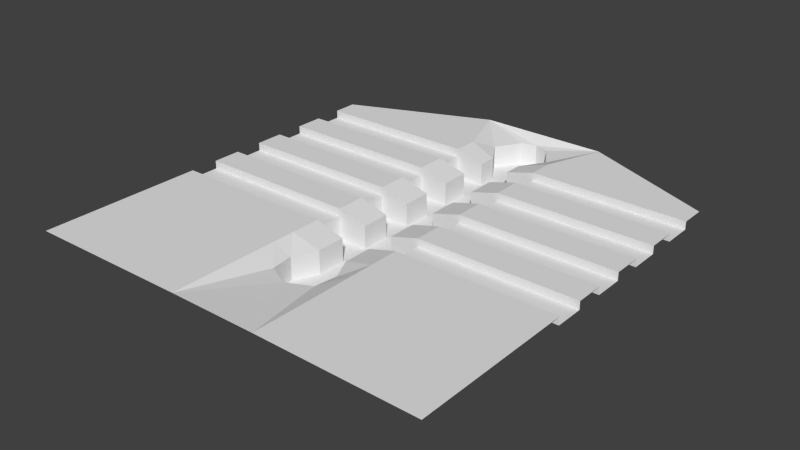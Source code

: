 # Source: lvl01.blend  (saved by Blender 2.72.0; exported with 4.5.12 LTS)
import bpy
from mathutils import Matrix  # noqa: F401  (used for matrix-valued properties, if any)

bpy.ops.wm.read_factory_settings(use_empty=True)
scene = bpy.context.scene
scene.name = 'Scene'

# ---- collections
col_collection_1 = bpy.data.collections.new('Collection 1'); scene.collection.children.link(col_collection_1)

# ---- materials (node trees are filled in below, after node groups)
mat_floor01 = bpy.data.materials.new('floor01')
mat_floor01.alpha_threshold = 0.0
mat_floor01.use_transparent_shadow = False
mat_floor01.roughness = 0.5
mat_wall = bpy.data.materials.new('wall')
mat_wall.alpha_threshold = 0.0
mat_wall.use_transparent_shadow = False
mat_wall.roughness = 0.5
mat_void = bpy.data.materials.new('void')
mat_void.alpha_threshold = 0.0
mat_void.use_transparent_shadow = False
mat_void.roughness = 0.5

# ---- material node trees

# ---- world
world_world = bpy.data.worlds.new('World'); scene.world = world_world
world_world.color = (0.05088, 0.05088, 0.05088)
world_world.use_sun_shadow = False
world_world.sun_shadow_jitter_overblur = 0.0
world_world.cycles.sampling_method = 'MANUAL'
world_world.cycles.sample_map_resolution = 256

# ---- meshes
me_plane = bpy.data.meshes.new('Plane')
me_plane.from_pydata([(-10.43, -89.18, -10.95), (10.51, -89.18, -10.95), (-10.43, 71.79, -10.95), (10.51, 71.79, -10.95), (-15.96, -121.0, -10.95), (16.04, -121.0, -10.95), (18.16, -105.1, -10.95), (-18.07, -105.1, -10.95), (-10.43, -8.696, -10.95), (10.51, -8.696, -10.95), (10.51, 31.55, -10.95), (-10.43, 31.55, -10.95), (-10.43, -48.94, -10.95), (10.51, -48.94, -10.95), (-10.43, -69.06, -10.95), (10.51, -69.06, -10.95), (10.51, -28.82, -10.95), (-10.43, -28.82, -10.95), (-10.43, 11.42, -10.95), (10.51, 11.42, -10.95), (10.51, 51.67, -10.95), (-10.43, 51.67, -10.95), (-10.43, 119.9, -10.95), (10.51, 119.9, -10.95), (-10.43, 84.95, -10.95), (10.51, 84.95, -10.95), (21.34, 102.4, -10.95), (-21.25, 102.4, -10.95), (-30.92, -69.06, -10.95), (-30.92, -48.94, -10.95), (30.9, -48.94, -10.95), (30.9, -69.06, -10.95), (30.9, -8.696, -10.95), (30.9, -28.82, -10.95), (30.9, 31.55, -10.95), (30.9, 11.42, -10.95), (30.9, 71.79, -10.95), (30.9, 51.67, -10.95), (-30.92, 51.67, -10.95), (-30.92, 71.79, -10.95), (-30.92, 11.42, -10.95), (-30.92, 31.55, -10.95), (-30.92, -28.82, -10.95), (-30.92, -8.696, -10.95), (141.4, 71.79, 4.948), (141.4, -8.696, 4.948), (141.4, -28.82, 4.948), (141.4, 51.67, 4.948), (141.4, 31.55, 4.948), (141.4, -48.94, 4.948), (141.4, -69.06, 4.948), (141.4, 11.42, 4.948), (-144.5, 31.55, 4.948), (-144.5, -48.94, 4.948), (-144.5, -69.06, 4.948), (-144.5, 11.42, 4.948), (-144.5, 71.79, 4.948), (-144.5, -8.696, 4.948), (-144.5, -28.82, 4.948), (-144.5, 51.67, 4.948), (-30.92, -69.06, 4.948), (-30.92, -48.94, 4.948), (30.9, -8.696, 4.948), (30.9, 11.42, 4.948), (-30.92, 31.55, 4.948), (-30.92, -28.82, 4.948), (-10.43, -89.18, 4.948), (10.51, -89.18, 4.948), (-10.43, 71.79, 4.948), (10.51, 71.79, 4.948), (-15.96, -121.0, 4.948), (16.04, -121.0, 4.948), (18.16, -105.1, 4.948), (-18.07, -105.1, 4.948), (-10.43, -8.696, 4.948), (10.51, -8.696, 4.948), (10.51, 31.55, 4.948), (-10.43, 31.55, 4.948), (-10.43, -48.94, 4.948), (10.51, -48.94, 4.948), (-10.43, -69.06, 4.948), (10.51, -69.06, 4.948), (10.51, -28.82, 4.948), (-10.43, -28.82, 4.948), (-10.43, 11.42, 4.948), (10.51, 11.42, 4.948), (10.51, 51.67, 4.948), (-10.43, 51.67, 4.948), (-10.43, 119.9, 4.948), (10.51, 119.9, 4.948), (-10.43, 84.95, 4.948), (10.51, 84.95, 4.948), (21.34, 102.4, 4.948), (-21.25, 102.4, 4.948), (30.9, -48.94, 4.948), (30.9, -69.06, 4.948), (30.9, -28.82, 4.948), (30.9, 31.55, 4.948), (30.9, 71.79, 4.948), (30.9, 51.67, 4.948), (-30.92, 51.67, 4.948), (-30.92, 71.79, 4.948), (-30.92, 11.42, 4.948), (-30.92, -8.696, 4.948), (141.4, 71.79, 10.52), (141.4, -8.696, 10.52), (141.4, -28.82, 10.52), (141.4, 51.67, 10.52), (141.4, 31.55, 10.52), (141.4, -48.94, 10.52), (141.4, -69.06, 10.52), (141.4, 11.42, 10.52), (-144.5, 31.55, 10.52), (-144.5, -48.94, 10.52), (-144.5, -69.06, 10.52), (-144.5, 11.42, 10.52), (-144.5, 71.79, 10.52), (-144.5, -8.696, 10.52), (-144.5, -28.82, 10.52), (-144.5, 51.67, 10.52), (-30.92, -69.06, 10.52), (-30.92, -48.94, 10.52), (30.9, -48.94, 10.52), (30.9, -69.06, 10.52), (30.9, -8.696, 10.52), (30.9, -28.82, 10.52), (30.9, 31.55, 10.52), (30.9, 11.42, 10.52), (30.9, 71.79, 10.52), (30.9, 51.67, 10.52), (-30.92, 51.67, 10.52), (-30.92, 71.79, 10.52), (-30.92, 11.42, 10.52), (-30.92, 31.55, 10.52), (-30.92, -28.82, 10.52), (-30.92, -8.696, 10.52), (0.04328, -89.18, -10.95), (0.04328, 71.79, -10.95), (0.04329, -128.4, -10.95), (0.04329, -105.1, -10.95), (0.04328, -8.696, -10.95), (0.04328, 31.55, -10.95), (0.04328, -48.94, -10.95), (0.04328, -69.06, -10.95), (0.04328, -28.82, -10.95), (0.04328, 11.42, -10.95), (0.04328, 51.67, -10.95), (0.04328, 123.0, -10.95), (0.04328, 84.95, -10.95), (0.04329, 102.4, -10.95), (0.04329, -128.4, 4.948), (0.04328, 123.0, 4.948), (141.4, -102.3, 10.52), (-144.5, -102.3, 10.52), (-30.92, -89.67, 10.52), (30.9, -89.67, 10.52), (30.9, -69.06, 10.52), (141.4, -102.3, 10.52), (30.9, -89.67, 10.52), (-30.92, -106.1, 10.52), (30.9, -106.1, 10.52), (-30.92, -181.5, 10.52), (30.9, -181.5, 10.52), (-144.5, -182.6, 10.52), (141.4, -182.6, 10.52), (141.4, 88.97, 10.52), (-144.5, 88.97, 10.52), (30.9, 88.97, 10.52), (-30.92, 88.97, 10.52), (45.94, 130.2, 10.52), (-45.97, 130.2, 10.52)], [], [(146, 20, 3, 137), (139, 7, 4, 138), (136, 0, 7, 139), (144, 16, 9, 140), (145, 19, 10, 141), (143, 15, 13, 142), (136, 1, 15, 143), (142, 13, 16, 144), (140, 9, 19, 145), (141, 10, 20, 146), (28, 29, 61, 60), (132, 115, 117, 135), (127, 85, 75, 124), (149, 26, 23, 147), (137, 3, 25, 148), (148, 25, 26, 149), (14, 12, 29, 28), (13, 15, 31, 30), (9, 16, 33, 32), (10, 19, 35, 34), (3, 20, 37, 36), (21, 2, 39, 38), (18, 11, 41, 40), (17, 8, 43, 42), (60, 61, 53, 54), (121, 78, 83, 134), (135, 74, 84, 132), (129, 86, 76, 126), (54, 114, 120, 60), (7, 0, 66, 73), (18, 40, 102, 84), (95, 81, 123), (79, 94, 122), (12, 17, 83, 78), (31, 15, 81, 95), (96, 82, 125), (26, 25, 91, 92), (52, 64, 133, 112), (13, 30, 94, 79), (75, 62, 124), (85, 127, 63), (8, 18, 84, 74), (76, 97, 126), (27, 22, 88, 93), (53, 61, 121, 113), (99, 86, 129), (37, 20, 86, 99), (147, 23, 89, 151), (69, 98, 128), (19, 9, 75, 85), (138, 4, 70, 150), (10, 34, 97, 76), (2, 24, 90, 68), (62, 45, 105, 124), (33, 16, 82, 96), (43, 8, 74, 103), (101, 68, 131), (1, 6, 72, 67), (100, 130, 87), (15, 1, 67, 81), (23, 26, 92, 89), (3, 36, 98, 69), (64, 77, 133), (20, 10, 76, 86), (84, 102, 132), (103, 74, 135), (39, 2, 68, 101), (4, 7, 73, 70), (24, 27, 93, 90), (63, 127, 111, 51), (134, 83, 65), (11, 21, 87, 77), (21, 38, 100, 87), (61, 78, 121), (58, 118, 134, 65), (6, 5, 71, 72), (16, 13, 79, 82), (25, 3, 69, 91), (0, 14, 80, 66), (120, 80, 60), (38, 39, 101, 100), (62, 96, 46, 45), (98, 99, 47, 44), (94, 95, 50, 49), (97, 63, 51, 48), (102, 64, 52, 55), (100, 101, 56, 59), (65, 103, 57, 58), (34, 35, 63, 97), (40, 41, 64, 102), (113, 121, 134, 118), (30, 31, 95, 94), (125, 82, 79, 122), (36, 37, 99, 98), (107, 129, 126, 108), (124, 105, 111, 127), (42, 43, 103, 65), (109, 106, 125, 122), (32, 33, 96, 62), (44, 104, 128, 98), (17, 42, 65, 83), (96, 125, 106, 46), (41, 11, 77, 64), (99, 129, 107, 47), (49, 109, 122, 94), (14, 28, 60, 80), (100, 59, 119, 130), (9, 32, 62, 75), (55, 115, 132, 102), (95, 123, 110, 50), (29, 12, 78, 61), (101, 131, 116, 56), (48, 108, 126, 97), (103, 135, 117, 57), (35, 19, 85, 63), (77, 87, 130, 133), (133, 130, 119, 112), (21, 146, 137, 2), (6, 139, 138, 5), (1, 136, 139, 6), (17, 144, 140, 8), (18, 145, 141, 11), (14, 143, 142, 12), (0, 136, 143, 14), (12, 142, 144, 17), (8, 140, 145, 18), (11, 141, 146, 21), (27, 149, 147, 22), (2, 137, 148, 24), (24, 148, 149, 27), (22, 147, 151, 88), (5, 138, 150, 71), (81, 67, 123), (80, 120, 66), (110, 123, 152), (120, 114, 153), (123, 67, 155), (120, 154, 66), (153, 154, 120), (155, 152, 157, 158), (157, 156, 158), (123, 155, 158, 156), (152, 123, 156, 157), (67, 72, 158), (73, 66, 154), (160, 72, 71), (158, 72, 160), (70, 73, 159), (154, 159, 73), (160, 162, 164), (161, 159, 163), (154, 153, 163, 159), (164, 157, 158, 160), (71, 150, 162), (150, 70, 161), (162, 150, 161), (128, 104, 165, 167), (116, 131, 168, 166), (90, 168, 131, 68), (69, 128, 167, 91), (90, 93, 168), (92, 91, 167), (168, 93, 170), (167, 169, 92), (170, 151, 169), (168, 170, 166), (88, 151, 170), (162, 160, 71), (170, 93, 88), (89, 92, 169), (151, 89, 169), (161, 70, 159), (169, 167, 165)])
me_plane.polygons.foreach_set('material_index', [0, 0, 0, 0, 0, 0, 0, 0, 0, 0, 1, 2, 2, 0, 0, 0, 0, 0, 0, 0, 0, 0, 0, 0, 0, 2, 2, 2, 2, 1, 1, 2, 2, 1, 1, 2, 1, 2, 1, 2, 2, 1, 2, 1, 2, 2, 1, 1, 2, 1, 1, 1, 1, 2, 1, 1, 2, 1, 2, 1, 1, 1, 2, 1, 2, 2, 1, 1, 1, 2, 2, 1, 1, 2, 2, 1, 1, 1, 1, 2, 1, 0, 0, 0, 0, 0, 0, 0, 1, 1, 2, 1, 2, 1, 2, 2, 1, 2, 1, 2, 1, 2, 1, 2, 2, 1, 2, 1, 2, 2, 1, 2, 2, 2, 1, 2, 2, 0, 0, 0, 0, 0, 0, 0, 0, 0, 0, 0, 0, 0, 1, 1, 2, 2, 2, 2, 2, 2, 2, 0, 2, 0, 0, 2, 2, 2, 2, 2, 2, 2, 2, 2, 2, 2, 2, 2, 2, 2, 2, 2, 2, 2, 2, 2, 2, 2, 2, 2, 2, 2, 2, 2, 2])
_uv = me_plane.uv_layers.new(name='UVMap')
_uv.uv.foreach_set('vector', [0.4806, 5.449, 1.464, 5.449, 1.464, 7.338, 0.4806, 7.338, 0.4806, -9.274, -1.221, -9.274, -1.022, -10.77, 0.4806, -11.46, 0.4806, -7.779, -0.5025, -7.779, -1.221, -9.274, 0.4806, -9.274, 0.4806, -2.11, 1.464, -2.11, 1.464, -0.2203, 0.4806, -0.2203, 0.4806, 1.669, 1.464, 1.669, 1.464, 3.559, 0.4806, 3.559, 0.4806, -5.889, 1.464, -5.889, 1.464, -4.0, 0.4806, -4.0, 0.4806, -7.779, 1.464, -7.779, 1.464, -5.889, 0.4806, -5.889, 0.4806, -4.0, 1.464, -4.0, 1.464, -2.11, 0.4806, -2.11, 0.4806, -0.2203, 1.464, -0.2203, 1.464, 1.669, 0.4806, 1.669, 0.4806, 3.559, 1.464, 3.559, 1.464, 5.449, 0.4806, 5.449, 6.04, 0.01212, 7.259, 0.01212, 7.259, 0.9747, 6.04, 0.9747, 0.0, 0.0, 0.0, 0.0, 0.0, 0.0, 0.0, 0.0, 0.0, 0.0, 0.0, 0.0, 0.0, 0.0, 0.0, 0.0, 0.4806, 10.21, 2.481, 10.21, 1.464, 11.85, 0.4806, 12.15, 0.4806, 7.338, 1.464, 7.338, 1.464, 8.574, 0.4806, 8.574, 0.4806, 8.574, 1.464, 8.574, 2.481, 10.21, 0.4806, 10.21, -0.5025, -5.889, -0.5025, -4.0, -2.428, -4.0, -2.428, -5.889, 1.464, -4.0, 1.464, -5.889, 3.378, -5.889, 3.378, -4.0, 1.464, -0.2203, 1.464, -2.11, 3.378, -2.11, 3.378, -0.2203, 1.464, 3.559, 1.464, 1.669, 3.378, 1.669, 3.378, 3.559, 1.464, 7.338, 1.464, 5.449, 3.378, 5.449, 3.378, 7.338, -0.5025, 5.449, -0.5025, 7.338, -2.428, 7.338, -2.428, 5.449, -0.5025, 1.669, -0.5025, 3.559, -2.428, 3.559, -2.428, 1.669, -0.5025, -2.11, -0.5025, -0.2203, -2.428, -0.2203, -2.428, -2.11, 4.766, -7.522, 4.766, -5.612, -6.01, -5.612, -6.01, -7.522, 0.0, 0.0, 0.0, 0.0, 0.0, 0.0, 0.0, 0.0, 0.0, 0.0, 0.0, 0.0, 0.0, 0.0, 0.0, 0.0, 0.0, 0.0, 0.0, 0.0, 0.0, 0.0, 0.0, 0.0, 0.0, 0.0, 0.0, 0.0, 0.0, 0.0, 0.0, 0.0, 2.511, 0.01212, 3.58, 0.01212, 3.58, 0.9747, 2.511, 0.9747, 14.64, 0.01214, 15.88, 0.01214, 15.88, 0.9747, 14.64, 0.9747, 0.8241, 0.774, 0.4137, 0.774, 0.8241, 0.6619, 0.0003437, 0.8875, 0.4107, 0.8875, 0.4107, 0.9997, 8.5, 0.01213, 9.719, 0.01213, 9.719, 0.9747, 8.5, 0.9747, -5.089, 0.01211, -3.855, 0.01211, -3.855, 0.9746, -5.089, 0.9746, 0.8391, 0.4512, 0.4287, 0.4512, 0.8391, 0.3391, -24.3, 0.01212, -23.06, 0.01212, -23.06, 0.9747, -24.3, 0.9747, 0.0, 0.0, 0.0, 0.0, 0.0, 0.0, 0.0, 0.0, -7.542, 0.01211, -6.308, 0.01211, -6.308, 0.9746, -7.542, 0.9746, 0.4114, 0.7747, 0.8218, 0.7747, 0.8218, 0.8868, 0.4137, 0.1133, 0.8392, 0.1133, 0.8096, 0.2215, 13.42, 0.01213, 14.64, 0.01214, 14.64, 0.9747, 13.42, 0.9747, 0.4287, 0.4519, 0.8391, 0.4519, 0.8391, 0.5641, 25.3, 0.01214, 26.54, 0.01215, 26.54, 0.9747, 25.3, 0.9747, 0.0, 0.0, 0.0, 0.0, 0.0, 0.0, 0.0, 0.0, 0.8391, 0.3384, 0.4287, 0.3384, 0.8391, 0.2263, -19.81, 0.01212, -18.57, 0.01211, -18.57, 0.9747, -19.81, 0.9747, -26.21, 0.01212, -25.54, 0.01212, -25.54, 0.9747, -26.21, 0.9747, 0.0003437, 0.7747, 0.4107, 0.7747, 0.4107, 0.8868, -13.67, 0.01211, -12.45, 0.01211, -12.45, 0.9746, -13.67, 0.9746, 0.4719, 0.01211, 1.538, 0.01212, 1.538, 0.9747, 0.4719, 0.9747, -17.35, 0.01211, -16.12, 0.01211, -16.12, 0.9746, -17.35, 0.9747, 23.26, 0.01214, 24.06, 0.01214, 24.06, 0.9747, 23.26, 0.9747, 0.0, 0.0, 0.0, 0.0, 0.0, 0.0, 0.0, 0.0, -9.995, 0.01211, -8.761, 0.01211, -8.761, 0.9746, -9.995, 0.9746, 12.18, 0.01213, 13.42, 0.01213, 13.42, 0.9747, 12.18, 0.9747, 0.02975, 0.3352, 0.428, 0.4434, 0.0003437, 0.4434, -2.637, 0.01211, -1.567, 0.01211, -1.567, 0.9747, -2.637, 0.9747, 0.0003438, 0.774, 0.0003437, 0.6619, 0.4131, 0.774, -3.855, 0.01211, -2.637, 0.01211, -2.637, 0.9747, -3.855, 0.9746, -25.54, 0.01212, -24.3, 0.01212, -24.3, 0.9747, -25.54, 0.9747, -22.26, 0.01212, -21.02, 0.01212, -21.02, 0.9747, -22.26, 0.9747, 0.02975, 0.2263, 0.428, 0.3345, 0.0003437, 0.3345, -18.57, 0.01211, -17.35, 0.01211, -17.35, 0.9747, -18.57, 0.9747, 0.8265, 0.1125, 0.4137, 0.1125, 0.4137, 0.0003437, 0.02975, 0.4441, 0.428, 0.5523, 0.0003437, 0.5523, 22.02, 0.01214, 23.26, 0.01214, 23.26, 0.9747, 22.02, 0.9747, 1.538, 0.01212, 2.511, 0.01212, 2.511, 0.9747, 1.538, 0.9747, 24.06, 0.01214, 25.3, 0.01214, 25.3, 0.9747, 24.06, 0.9747, 0.0, 0.0, 0.0, 0.0, 0.0, 0.0, 0.0, 0.0, 0.0003825, 0.0003437, 0.4131, 0.1126, 0.0003437, 0.1125, 18.34, 0.01214, 19.56, 0.01214, 19.56, 0.9747, 18.34, 0.9747, 19.56, 0.01214, 20.8, 0.01214, 20.8, 0.9747, 19.56, 0.9747, 0.02975, 0.553, 0.428, 0.6612, 0.0003437, 0.6612, 0.0, 0.0, 0.0, 0.0, 0.0, 0.0, 0.0, 0.0, -1.567, 0.01211, -0.5944, 0.01211, -0.5944, 0.9747, -1.567, 0.9747, -8.761, 0.01211, -7.542, 0.01211, -7.542, 0.9746, -8.761, 0.9746, -23.06, 0.01212, -22.26, 0.01212, -22.26, 0.9747, -23.06, 0.9747, 3.58, 0.01212, 4.799, 0.01212, 4.799, 0.9747, 3.58, 0.9747, 0.0003825, 0.1133, 0.4131, 0.2256, 0.0003437, 0.2254, 20.8, 0.01214, 22.02, 0.01214, 22.02, 0.9747, 20.8, 0.9747, -6.01, 2.053, -6.01, 0.144, 4.479, 0.144, 4.479, 2.053, -6.01, 5.886, -6.01, 3.977, 4.479, 3.977, 4.479, 5.886, -6.01, 3.97, -6.01, 2.06, 4.479, 2.06, 4.479, 3.97, -6.01, 7.802, -6.01, 5.893, 4.479, 5.893, 4.479, 7.802, 4.766, -3.689, 4.766, -1.78, -6.01, -1.78, -6.01, -3.689, 4.766, -1.772, 4.766, 0.1368, -6.01, 0.1368, -6.01, -1.772, 4.766, -5.605, 4.766, -3.696, -6.01, -3.696, -6.01, -5.605, -16.12, 0.01211, -14.9, 0.01211, -14.9, 0.9746, -16.12, 0.9746, 15.88, 0.01214, 17.1, 0.01214, 17.1, 0.9747, 15.88, 0.9747, 0.0, 0.0, 0.0, 0.0, 0.0, 0.0, 0.0, 0.0, -6.308, 0.01211, -5.089, 0.01211, -5.089, 0.9746, -6.308, 0.9746, 0.0, 0.0, 0.0, 0.0, 0.0, 0.0, 0.0, 0.0, -21.02, 0.01212, -19.81, 0.01212, -19.81, 0.9747, -21.02, 0.9747, 0.0, 0.0, 0.0, 0.0, 0.0, 0.0, 0.0, 0.0, 0.0, 0.0, 0.0, 0.0, 0.0, 0.0, 0.0, 0.0, 10.96, 0.01213, 12.18, 0.01213, 12.18, 0.9747, 10.96, 0.9747, 0.0, 0.0, 0.0, 0.0, 0.0, 0.0, 0.0, 0.0, -11.21, 0.01211, -9.995, 0.01211, -9.995, 0.9746, -11.21, 0.9746, 0.0, 0.0, 0.0, 0.0, 0.0, 0.0, 0.0, 0.0, 9.719, 0.01213, 10.96, 0.01213, 10.96, 0.9747, 9.719, 0.9747, 0.0, 0.0, 0.0, 0.0, 0.0, 0.0, 0.0, 0.0, 17.1, 0.01214, 18.34, 0.01214, 18.34, 0.9747, 17.1, 0.9747, 0.0, 0.0, 0.0, 0.0, 0.0, 0.0, 0.0, 0.0, 0.0, 0.0, 0.0, 0.0, 0.0, 0.0, 0.0, 0.0, 4.799, 0.01212, 6.04, 0.01212, 6.04, 0.9747, 4.799, 0.9747, 0.0, 0.0, 0.0, 0.0, 0.0, 0.0, 0.0, 0.0, -12.45, 0.01211, -11.21, 0.01211, -11.21, 0.9746, -12.45, 0.9746, 0.0, 0.0, 0.0, 0.0, 0.0, 0.0, 0.0, 0.0, 0.0, 0.0, 0.0, 0.0, 0.0, 0.0, 0.0, 0.0, 7.259, 0.01212, 8.5, 0.01213, 8.5, 0.9747, 7.259, 0.9747, 0.0, 0.0, 0.0, 0.0, 0.0, 0.0, 0.0, 0.0, 0.0, 0.0, 0.0, 0.0, 0.0, 0.0, 0.0, 0.0, 0.0, 0.0, 0.0, 0.0, 0.0, 0.0, 0.0, 0.0, -14.9, 0.01211, -13.67, 0.01211, -13.67, 0.9746, -14.9, 0.9746, 0.0, 0.0, 0.0, 0.0, 0.0, 0.0, 0.0, 0.0, 0.0, 0.0, 0.0, 0.0, 0.0, 0.0, 0.0, 0.0, -0.5025, 5.449, 0.4806, 5.449, 0.4806, 7.338, -0.5025, 7.338, 2.182, -9.274, 0.4806, -9.274, 0.4806, -11.46, 1.983, -10.77, 1.464, -7.779, 0.4806, -7.779, 0.4806, -9.274, 2.182, -9.274, -0.5025, -2.11, 0.4806, -2.11, 0.4806, -0.2203, -0.5025, -0.2203, -0.5025, 1.669, 0.4806, 1.669, 0.4806, 3.559, -0.5025, 3.559, -0.5025, -5.889, 0.4806, -5.889, 0.4806, -4.0, -0.5025, -4.0, -0.5025, -7.779, 0.4806, -7.779, 0.4806, -5.889, -0.5025, -5.889, -0.5025, -4.0, 0.4806, -4.0, 0.4806, -2.11, -0.5025, -2.11, -0.5025, -0.2203, 0.4806, -0.2203, 0.4806, 1.669, -0.5025, 1.669, -0.5025, 3.559, 0.4806, 3.559, 0.4806, 5.449, -0.5025, 5.449, -1.519, 10.21, 0.4806, 10.21, 0.4806, 12.15, -0.5025, 11.85, -0.5025, 7.338, 0.4806, 7.338, 0.4806, 8.574, -0.5025, 8.574, -0.5025, 8.574, 0.4806, 8.574, 0.4806, 10.21, -1.519, 10.21, 26.54, 0.01215, 27.21, 0.01215, 27.21, 0.9747, 26.54, 0.9747, -0.5944, 0.01211, 0.4719, 0.01211, 0.4719, 0.9747, -0.5944, 0.9747, 0.0, 0.0, 0.0, 0.0, 0.0, 0.0, 0.0, 0.0, 0.0, 0.0, 0.0, 0.0, 0.0, 0.0, 0.0, 0.0, 0.0, 0.0, 0.0, 0.0, 0.0, 0.0, 0.0, 0.0, 0.0, 0.0, 0.0, 0.0, 0.0, 0.0, 0.0, 0.0, 0.0, 0.0, 0.0, 0.0, 0.0, 0.0, 0.0, 0.0, 0.0, 0.0, 0.0, 0.0, 0.0, 0.0, 0.0, 0.0, 0.0, 0.0, 0.0, 0.0, 0.0, 0.0, 0.0, 0.0, 0.0, 0.0, 0.0, 0.0, 0.0, 0.0, 0.0, 0.0, 0.0, 0.0, 0.0, 0.0, 0.0, 0.0, 0.0, 0.0, 0.0, 0.0, 0.0, 0.0, 0.0, 0.0, 0.0, 0.0, 0.0, 0.0, 0.0, 0.0, 0.0, 0.0, 0.0, 0.0, 0.0, 0.0, 0.0, 0.0, 0.0, 0.0, 0.0, 0.0, 0.0, 0.0, 0.0, 0.0, 0.0, 0.0, 0.0, 0.0, 0.0, 0.0, 0.0, 0.0, 0.0, 0.0, 0.0, 0.0, 0.0, 0.0, 0.0, 0.0, 0.0, 0.0, 0.0, 0.0, 0.0, 0.0, 0.0, 0.0, 0.0, 0.0, 0.0, 0.0, 0.0, 0.0, 0.0, 0.0, 0.0, 0.0, 0.0, 0.0, 0.0, 0.0, 0.0, 0.0, 0.0, 0.0, 0.0, 0.0, 0.0, 0.0, 0.0, 0.0, 0.0, 0.0, 0.0, 0.0, 0.0, 0.0, 0.0, 0.0, 0.0, 0.0, 0.0, 0.0, 0.0, 0.0, 0.0, 0.0, 0.0, 0.0, 0.0, 0.0, 0.0, 0.0, 0.0, 0.0, 0.0, 0.0, 0.0, 0.0, 0.0, 0.0, 0.0, 0.0, 0.0, 0.0, 0.0, 0.0, 0.0, 0.0, 0.0, 0.0, 0.0, 0.0, 0.0, 0.0, 0.0, 0.0, 0.0, 0.0, 0.0, 0.0, 0.0, 0.0, 0.0, 0.0, 0.0, 0.0, 0.0, 0.0, 0.0, 0.0, 0.0, 0.0, 0.0, 0.0, 0.0, 0.0, 0.0, 0.0, 0.0, 0.0, 0.0, 0.0, 0.0, 0.0, 0.0, 0.0, 0.0, 0.0, 0.0, 0.0, 0.0, 0.0, 0.0, 0.0, 0.0, 0.0, 0.0, 0.0, 0.0, 0.0, 0.0, 0.0, 0.0, 0.0, 0.0, 0.0, 0.0, 0.0, 0.0, 0.0, 0.0, 0.0, 0.0, 0.0, 0.0, 0.0, 0.0, 0.0, 0.0, 0.0, 0.0, 0.0, 0.0, 0.0, 0.0, 0.0])
me_plane.materials.append(mat_floor01)
me_plane.materials.append(mat_wall)
me_plane.materials.append(mat_void)
me_plane.use_remesh_preserve_volume = False
me_plane.use_remesh_preserve_attributes = False
me_plane.use_mirror_vertex_groups = False
me_plane.update()

# ---- objects
ob_plane = bpy.data.objects.new('Plane', me_plane)

# ---- transforms, parenting, visibility, modifiers, constraints
ob_plane.location = (0.0, 0.0, 0.0)
ob_plane.lineart.crease_threshold = 0.0

# ---- collection membership
col_collection_1.objects.link(ob_plane)

# ---- scene / render settings (as saved in the file)
scene.frame_start = 1; scene.frame_end = 250; scene.frame_set(1)
scene.render.engine = 'BLENDER_EEVEE_NEXT'
scene.render.resolution_percentage = 50
scene.render.dither_intensity = 0.0
scene.cycles.use_denoising = False
scene.cycles.samples = 10
scene.cycles.sampling_pattern = 'TABULATED_SOBOL'
scene.cycles.light_sampling_threshold = 0.0
scene.cycles.use_adaptive_sampling = False
scene.cycles.use_light_tree = False
scene.cycles.blur_glossy = 0.0
scene.cycles.pixel_filter_type = 'GAUSSIAN'
scene.cycles.sample_clamp_indirect = 0.0
scene.view_settings.view_transform = 'Standard'
bpy.context.view_layer.update()

# ---- added for rendering (the .blend has no active camera and no usable light): camera, sun
cam_auto = bpy.data.cameras.new('AutoCamera')
cam_auto.lens = 50.0
cam_auto.sensor_width = 36.0
cam_auto.clip_end = 6889.98
ob_auto_camera = bpy.data.objects.new('AutoCamera', cam_auto)
scene.collection.objects.link(ob_auto_camera)
ob_auto_camera.location = (391.065, -497.298, 313.86)
ob_auto_camera.rotation_euler = (1.09748, -7.21219e-08, 0.694738)
scene.camera = ob_auto_camera
light_auto_sun = bpy.data.lights.new('AutoSun', 'SUN')
light_auto_sun.energy = 3.0
light_auto_sun.angle = 0.0523599
ob_auto_sun = bpy.data.objects.new('AutoSun', light_auto_sun)
scene.collection.objects.link(ob_auto_sun)
ob_auto_sun.rotation_euler = (0.872665, 0.174533, 0.523599)
bpy.context.view_layer.update()
